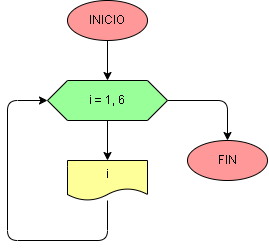

The diagram above was exported from draw.io. Its source (the exported page's mxGraphModel, read from the mxfile embedded in the PNG):
<mxGraphModel dx="257" dy="432" grid="1" gridSize="10" guides="1" tooltips="1" connect="1" arrows="1" fold="1" page="1" pageScale="1" pageWidth="827" pageHeight="1169" math="0" shadow="0">
  <root>
    <mxCell id="0" />
    <mxCell id="1" parent="0" />
    <mxCell id="2" value="INICIO" style="ellipse;whiteSpace=wrap;html=1;strokeColor=#000000;fontColor=#000000;fillColor=#FF9999;" parent="1" vertex="1">
      <mxGeometry x="200" y="160" width="80" height="40" as="geometry" />
    </mxCell>
    <mxCell id="6" value="" style="edgeStyle=none;html=1;strokeColor=#000000;fontColor=#000000;" parent="1" source="3" target="5" edge="1">
      <mxGeometry relative="1" as="geometry" />
    </mxCell>
    <mxCell id="9" value="" style="edgeStyle=orthogonalEdgeStyle;html=1;entryX=0.5;entryY=0;entryDx=0;entryDy=0;strokeColor=#000000;fontColor=#000000;" parent="1" source="3" target="8" edge="1">
      <mxGeometry relative="1" as="geometry" />
    </mxCell>
    <mxCell id="3" value="i = 1, 6" style="shape=hexagon;perimeter=hexagonPerimeter2;whiteSpace=wrap;html=1;fixedSize=1;strokeColor=#000000;fontColor=#000000;fillColor=#99FF99;" parent="1" vertex="1">
      <mxGeometry x="180" y="240" width="120" height="40" as="geometry" />
    </mxCell>
    <mxCell id="5" value="i" style="shape=document;whiteSpace=wrap;html=1;boundedLbl=1;strokeColor=#000000;fontColor=#000000;fillColor=#FFFF99;" parent="1" vertex="1">
      <mxGeometry x="200" y="320" width="80" height="40" as="geometry" />
    </mxCell>
    <mxCell id="7" value="" style="endArrow=classic;html=1;entryX=0;entryY=0.5;entryDx=0;entryDy=0;exitX=0.5;exitY=1;exitDx=0;exitDy=0;exitPerimeter=0;strokeColor=#000000;fontColor=#000000;" parent="1" source="5" target="3" edge="1">
      <mxGeometry width="50" height="50" relative="1" as="geometry">
        <mxPoint x="300" y="390" as="sourcePoint" />
        <mxPoint x="350" y="340" as="targetPoint" />
        <Array as="points">
          <mxPoint x="240" y="400" />
          <mxPoint x="140" y="400" />
          <mxPoint x="140" y="260" />
        </Array>
      </mxGeometry>
    </mxCell>
    <mxCell id="8" value="FIN" style="ellipse;whiteSpace=wrap;html=1;strokeColor=#000000;fontColor=#000000;fillColor=#FF9999;" parent="1" vertex="1">
      <mxGeometry x="320" y="300" width="80" height="40" as="geometry" />
    </mxCell>
    <mxCell id="13" style="edgeStyle=none;html=1;exitX=0.5;exitY=1;exitDx=0;exitDy=0;entryX=0.5;entryY=0;entryDx=0;entryDy=0;strokeColor=#000000;" parent="1" target="3" edge="1">
      <mxGeometry relative="1" as="geometry">
        <mxPoint x="240" y="200" as="sourcePoint" />
      </mxGeometry>
    </mxCell>
  </root>
</mxGraphModel>